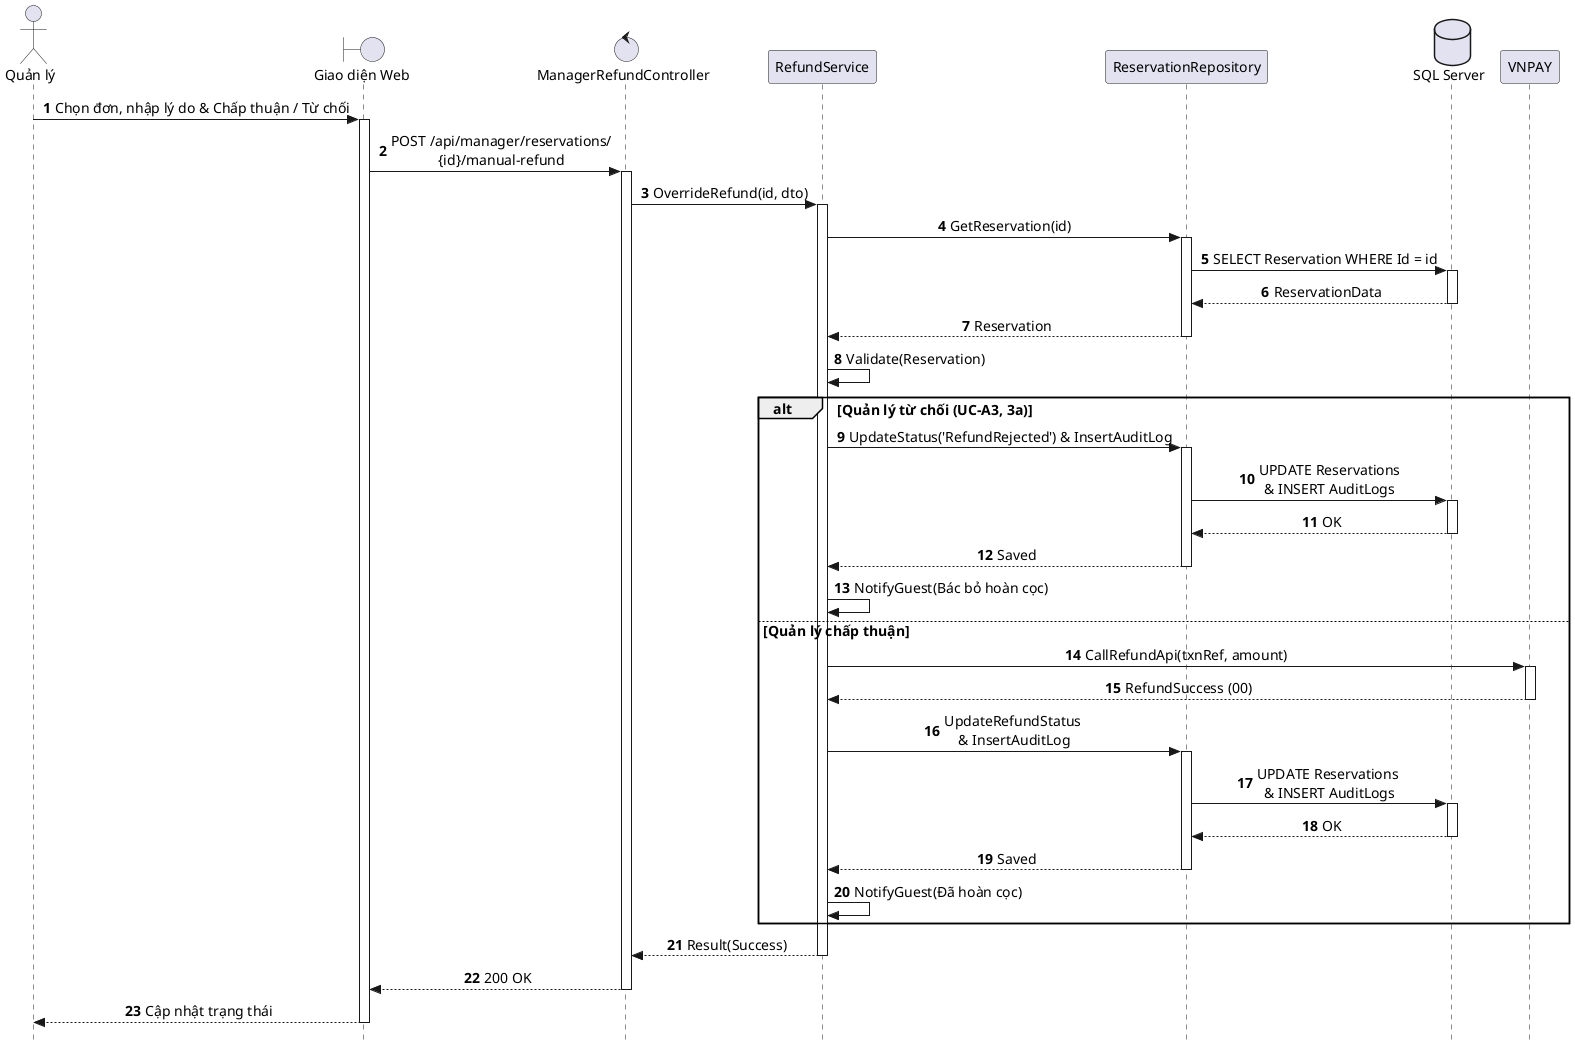

The diagram above was rendered by PlantUML. Its source (embedded in the PNG):
@startuml SD_UC_A3_Manual_Refund_Approval
autonumber
skinparam style strictuml
skinparam sequenceMessageAlign center
skinparam responseMessageBelowArrow true
skinparam defaultFontName "Segoe UI", Arial, sans-serif
skinparam defaultFontSize 14

actor "Quản lý" as Manager
boundary "Giao diện Web" as UI
control "ManagerRefundController" as Controller
participant "RefundService" as Service
participant "ReservationRepository" as Repo
database "SQL Server" as DB
participant "VNPAY" as VNPAY

Manager -> UI: Chọn đơn, nhập lý do & Chấp thuận / Từ chối
activate UI

UI -> Controller: POST /api/manager/reservations/\n{id}/manual-refund
activate Controller

Controller -> Service: OverrideRefund(id, dto)
activate Service

Service -> Repo: GetReservation(id)
activate Repo
Repo -> DB: SELECT Reservation WHERE Id = id
activate DB
DB --> Repo: ReservationData
deactivate DB
Repo --> Service: Reservation
deactivate Repo

Service -> Service: Validate(Reservation)

alt Quản lý từ chối (UC-A3, 3a)
    Service -> Repo: UpdateStatus('RefundRejected') & InsertAuditLog
    activate Repo
    Repo -> DB: UPDATE Reservations\n& INSERT AuditLogs
    activate DB
    DB --> Repo: OK
    deactivate DB
    Repo --> Service: Saved
    deactivate Repo
    Service -> Service: NotifyGuest(Bác bỏ hoàn cọc)
else Quản lý chấp thuận
Service -> VNPAY: CallRefundApi(txnRef, amount)
activate VNPAY
VNPAY --> Service: RefundSuccess (00)
deactivate VNPAY

Service -> Repo: UpdateRefundStatus \n& InsertAuditLog
activate Repo
Repo -> DB: UPDATE Reservations \n& INSERT AuditLogs
activate DB
DB --> Repo: OK
deactivate DB
Repo --> Service: Saved
deactivate Repo
Service -> Service: NotifyGuest(Đã hoàn cọc)
end

Service --> Controller: Result(Success)
deactivate Service

Controller --> UI: 200 OK
deactivate Controller

UI --> Manager: Cập nhật trạng thái 
deactivate UI

@enduml